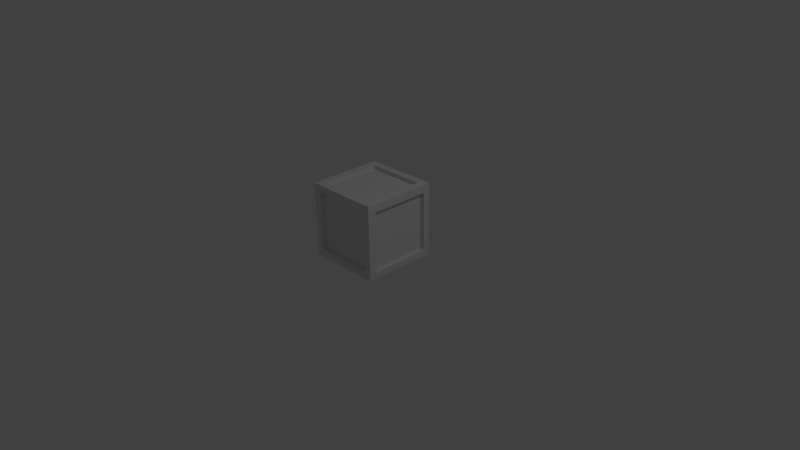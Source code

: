 # Source: untitled.blend  (saved by Blender 2.72.0; exported with 4.5.12 LTS)
import bpy
from mathutils import Matrix  # noqa: F401  (used for matrix-valued properties, if any)

bpy.ops.wm.read_factory_settings(use_empty=True)
scene = bpy.context.scene
scene.name = 'Scene'

# ---- collections
col_collection_1 = bpy.data.collections.new('Collection 1'); scene.collection.children.link(col_collection_1)

# ---- materials (node trees are filled in below, after node groups)
mat_material = bpy.data.materials.new('Material')
mat_material.alpha_threshold = 0.0
mat_material.use_transparent_shadow = False
mat_material.roughness = 0.5
mat_material.line_color = (0.0, 0.0, 0.0, 1.0)

# ---- material node trees

# ---- world
world_world = bpy.data.worlds.new('World'); scene.world = world_world
world_world.color = (0.05088, 0.05088, 0.05088)
world_world.use_sun_shadow = False
world_world.sun_shadow_jitter_overblur = 0.0
world_world.cycles.sampling_method = 'MANUAL'
world_world.cycles.sample_map_resolution = 256

# ---- cameras
cam_camera = bpy.data.cameras.new('Camera')
cam_camera.clip_end = 100.0
cam_camera.lens = 35.0
cam_camera.sensor_width = 32.0
cam_camera.sensor_height = 18.0
cam_camera.ortho_scale = 7.314
cam_camera.dof.focus_distance = 0.0
cam_camera.dof.aperture_fstop = 128.0

# ---- lights
light_lamp = bpy.data.lights.new('Lamp', 'POINT')
light_lamp.transmission_factor = 0.0
light_lamp.cutoff_distance = 30.0
light_lamp.energy = 100.0
light_lamp.shadow_buffer_clip_start = 1.001
light_lamp.shadow_soft_size = 0.1
light_lamp.shadow_maximum_resolution = 0.006
light_lamp.use_absolute_resolution = True
light_lamp.cycles.use_multiple_importance_sampling = False

# ---- meshes
me_cube = bpy.data.meshes.new('Cube')
me_cube.from_pydata([(1.0, 1.0, -1.0), (1.0, -1.0, -1.0), (-1.0, -1.0, -1.0), (-1.0, 1.0, -1.0), (1.0, 1.0, 1.0), (1.0, -1.0, 1.0), (-1.0, -1.0, 1.0), (-1.0, 1.0, 1.0), (0.8, 0.8, 1.0), (0.8, -0.8, 1.0), (-0.8, -0.8, 1.0), (-0.8, 0.8, 1.0), (0.8, 0.8, 0.9), (0.8, -0.8, 0.9), (-0.8, -0.8, 0.9), (-0.8, 0.8, 0.9), (1.001, 0.8198, -0.8128), (1.001, -0.7802, -0.8128), (1.001, 0.8198, 0.7872), (1.001, -0.7802, 0.7872), (0.9015, 0.8198, -0.8128), (0.9015, -0.7802, -0.8128), (0.9015, 0.8198, 0.7872), (0.9015, -0.7802, 0.7872), (-1.0, -0.8, -0.8), (-1.0, 0.8, -0.8), (-1.0, -0.8, 0.8), (-1.0, 0.8, 0.8), (-0.9, -0.8, -0.8), (-0.9, 0.8, -0.8), (-0.9, -0.8, 0.8), (-0.9, 0.8, 0.8), (0.8, 1.0, -0.8), (-0.8, 1.0, -0.8), (0.8, 1.0, 0.8), (-0.8, 1.0, 0.8), (0.8, 0.9, -0.8), (-0.8, 0.9, -0.8), (0.8, 0.9, 0.8), (-0.8, 0.9, 0.8), (0.8, -1.0, -0.8), (-0.8, -1.0, -0.8), (0.8, -1.0, 0.8), (-0.8, -1.0, 0.8), (0.8, -0.9, -0.8), (-0.8, -0.9, -0.8), (0.8, -0.9, 0.8), (-0.8, -0.9, 0.8)], [], [(0, 1, 2, 3), (7, 6, 10, 11), (4, 5, 19, 18), (5, 6, 43, 42), (6, 7, 27, 26), (7, 4, 34, 35), (11, 10, 14, 15), (6, 5, 9, 10), (4, 7, 11, 8), (5, 4, 8, 9), (12, 15, 14, 13), (10, 9, 13, 14), (8, 11, 15, 12), (9, 8, 12, 13), (18, 19, 23, 22), (5, 1, 17, 19), (0, 4, 18, 16), (1, 0, 16, 17), (20, 22, 23, 21), (19, 17, 21, 23), (16, 18, 22, 20), (17, 16, 20, 21), (26, 27, 31, 30), (7, 3, 25, 27), (2, 6, 26, 24), (3, 2, 24, 25), (28, 30, 31, 29), (27, 25, 29, 31), (24, 26, 30, 28), (25, 24, 28, 29), (35, 34, 38, 39), (3, 7, 35, 33), (4, 0, 32, 34), (0, 3, 33, 32), (38, 36, 37, 39), (33, 35, 39, 37), (34, 32, 36, 38), (32, 33, 37, 36), (42, 43, 47, 46), (6, 2, 41, 43), (1, 5, 42, 40), (2, 1, 40, 41), (44, 46, 47, 45), (43, 41, 45, 47), (40, 42, 46, 44), (41, 40, 44, 45)])
_uv = me_cube.uv_layers.new(name='UVMap')
_uv.uv.foreach_set('vector', [1.002, 0.3323, 0.6696, 0.3323, 0.6696, 0.0001662, 1.002, 0.0001663, 0.001003, 0.664, 0.001003, 0.3319, 0.03422, 0.3651, 0.03422, 0.6308, 0.3331, 0.3309, 0.001003, 0.3309, 0.03751, 0.2956, 0.3032, 0.2956, 0.6662, 0.3309, 0.3341, 0.3309, 0.3673, 0.2977, 0.633, 0.2977, 0.001003, 0.665, 0.3331, 0.665, 0.2999, 0.6982, 0.03422, 0.6982, 0.3341, 0.3319, 0.6662, 0.3319, 0.633, 0.3651, 0.3673, 0.3651, 0.6037, 0.06935, 0.3922, 0.0664, 0.376, 0.0513, 0.6203, 0.0513, 0.001003, 0.3319, 0.3331, 0.3319, 0.2999, 0.3651, 0.03422, 0.3651, 0.3331, 0.664, 0.001003, 0.664, 0.03422, 0.6308, 0.2999, 0.6308, 0.3331, 0.3319, 0.3331, 0.664, 0.2999, 0.6308, 0.2999, 0.3651, 0.6328, 0.6279, 0.3671, 0.6279, 0.3671, 0.3622, 0.6328, 0.3622, 0.3922, 0.0664, 0.391, 0.2681, 0.3745, 0.2861, 0.376, 0.0513, 0.6025, 0.271, 0.6037, 0.06935, 0.6203, 0.0513, 0.6187, 0.2861, 0.391, 0.2681, 0.6025, 0.271, 0.6187, 0.2861, 0.3745, 0.2861, 0.291, 0.9566, 0.04099, 0.9534, 0.05646, 0.9368, 0.2725, 0.9396, 0.001003, 0.3309, 0.001003, -0.001244, 0.03751, 0.02985, 0.03751, 0.2956, 0.3331, -0.001244, 0.3331, 0.3309, 0.3032, 0.2956, 0.3032, 0.02985, 0.001003, -0.001244, 0.3331, -0.001244, 0.3032, 0.02985, 0.03751, 0.02985, 0.6328, 0.03244, 0.6328, 0.2982, 0.3671, 0.2982, 0.3671, 0.03244, 0.04099, 0.9534, 0.04099, 0.7031, 0.05949, 0.7201, 0.05646, 0.9368, 0.2882, 0.703, 0.291, 0.9566, 0.2725, 0.9396, 0.2727, 0.7196, 0.04099, 0.7031, 0.2882, 0.703, 0.2727, 0.7196, 0.05949, 0.7201, 0.04952, 0.3781, 0.2861, 0.3797, 0.2713, 0.3955, 0.06722, 0.3944, 0.3331, 0.665, 0.3331, 0.9971, 0.2999, 0.9639, 0.2999, 0.6982, 0.001003, 0.9971, 0.001003, 0.665, 0.03422, 0.6982, 0.03422, 0.9639, 0.3331, 0.9971, 0.001003, 0.9971, 0.03422, 0.9639, 0.2999, 0.9639, 0.0372, 0.2956, 0.0372, 0.02991, 0.3029, 0.02991, 0.3029, 0.2956, 0.2861, 0.3797, 0.2861, 0.6192, 0.2684, 0.603, 0.2713, 0.3955, 0.04952, 0.6177, 0.04952, 0.3781, 0.06722, 0.3944, 0.06433, 0.6018, 0.2861, 0.6192, 0.04952, 0.6177, 0.06433, 0.6018, 0.2684, 0.603, 0.04316, 0.04204, 0.2903, 0.04204, 0.2736, 0.06031, 0.05956, 0.05732, 0.3341, 0.664, 0.3341, 0.3319, 0.3673, 0.3651, 0.3673, 0.6308, 0.6662, 0.3319, 0.6662, 0.664, 0.633, 0.6308, 0.633, 0.3651, 0.6662, 0.664, 0.3341, 0.664, 0.3673, 0.6308, 0.633, 0.6308, 0.3016, 0.6967, 0.3016, 0.9625, 0.03588, 0.9625, 0.03588, 0.6967, 0.04375, 0.2818, 0.04316, 0.04204, 0.05956, 0.05732, 0.06051, 0.2636, 0.2903, 0.04204, 0.2909, 0.2818, 0.2745, 0.2666, 0.2736, 0.06031, 0.2909, 0.2818, 0.04375, 0.2818, 0.06051, 0.2636, 0.2745, 0.2666, 0.6189, 0.6179, 0.3794, 0.6164, 0.3942, 0.6005, 0.6011, 0.6016, 0.3341, 0.3309, 0.3341, -0.001244, 0.3673, 0.03197, 0.3673, 0.2977, 0.6662, -0.001244, 0.6662, 0.3309, 0.633, 0.2977, 0.633, 0.03197, 0.3341, -0.001244, 0.6662, -0.001244, 0.633, 0.03197, 0.3673, 0.03197, 0.2961, 0.3668, 0.2961, 0.6325, 0.03037, 0.6325, 0.03037, 0.3668, 0.3794, 0.6164, 0.3794, 0.376, 0.3971, 0.3923, 0.3942, 0.6005, 0.6189, 0.3775, 0.6189, 0.6179, 0.6011, 0.6016, 0.604, 0.3935, 0.3794, 0.376, 0.6189, 0.3775, 0.604, 0.3935, 0.3971, 0.3923])
me_cube.materials.append(mat_material)
me_cube.use_remesh_preserve_volume = False
me_cube.use_remesh_preserve_attributes = False
me_cube.use_mirror_vertex_groups = False
me_cube.update()

# ---- objects
ob_cube = bpy.data.objects.new('Cube', me_cube)
ob_lamp = bpy.data.objects.new('Lamp', light_lamp)
ob_camera = bpy.data.objects.new('Camera', cam_camera)

# ---- transforms, parenting, visibility, modifiers, constraints
ob_cube.location = (0.0, 0.0, 0.5)
ob_cube.scale = (0.5, 0.5, 0.5)
ob_cube.lock_rotations_4d = False
ob_cube.empty_display_type = 'ARROWS'
ob_cube.lineart.crease_threshold = 0.0
ob_lamp.location = (4.076, 1.005, 5.904)
ob_lamp.rotation_euler = (0.6503, 0.05522, 1.866)
ob_lamp.lock_rotations_4d = False
ob_lamp.empty_display_type = 'ARROWS'
ob_lamp.color = (0.0, 0.0, 0.0, 0.0)
ob_lamp.lineart.crease_threshold = 0.0
ob_camera.location = (7.481, -6.508, 5.344)
ob_camera.rotation_euler = (1.109, 0.01082, 0.8149)
ob_camera.lock_rotations_4d = False
ob_camera.empty_display_type = 'ARROWS'
ob_camera.color = (0.0, 0.0, 0.0, 0.0)
ob_camera.display_type = 'WIRE'
ob_camera.lineart.crease_threshold = 0.0

# ---- collection membership
col_collection_1.objects.link(ob_cube)
col_collection_1.objects.link(ob_lamp)
col_collection_1.objects.link(ob_camera)

# ---- scene / render settings (as saved in the file)
scene.camera = ob_camera
scene.frame_start = 1; scene.frame_end = 250; scene.frame_set(1)
scene.render.engine = 'BLENDER_EEVEE_NEXT'
scene.render.resolution_percentage = 50
scene.render.dither_intensity = 0.0
scene.cycles.use_denoising = False
scene.cycles.samples = 10
scene.cycles.sampling_pattern = 'TABULATED_SOBOL'
scene.cycles.light_sampling_threshold = 0.0
scene.cycles.use_adaptive_sampling = False
scene.cycles.use_light_tree = False
scene.cycles.blur_glossy = 0.0
scene.cycles.pixel_filter_type = 'GAUSSIAN'
scene.cycles.sample_clamp_indirect = 0.0
scene.view_settings.view_transform = 'Standard'
bpy.context.view_layer.update()
